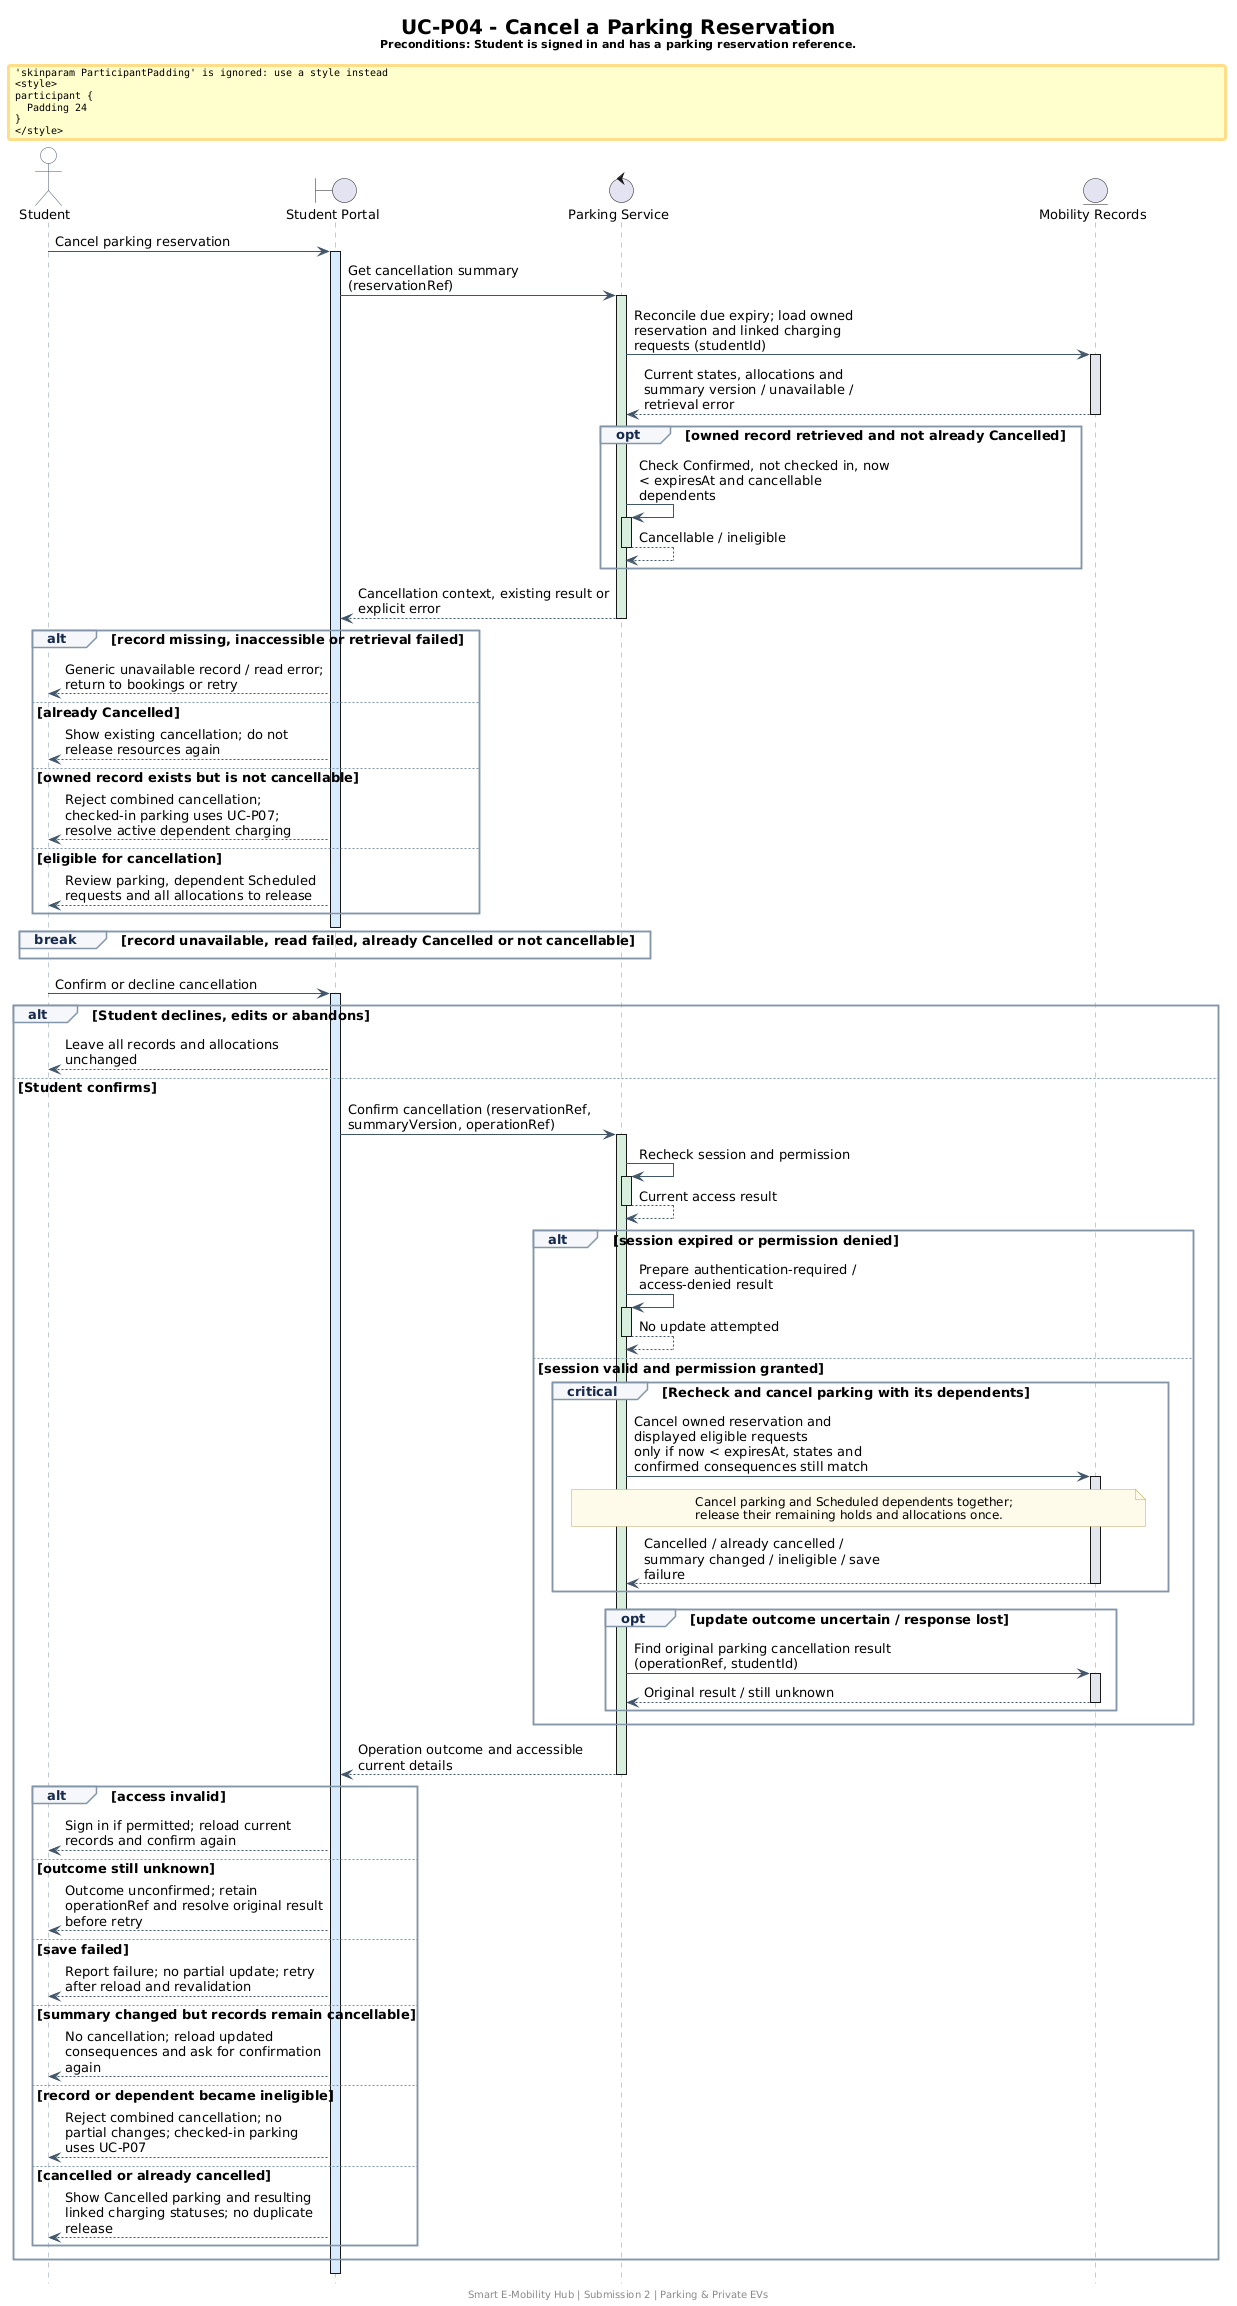

The diagram above was rendered by PlantUML. Its source (embedded in the PNG):
@startuml
skinparam backgroundColor #FFFFFF
skinparam shadowing false
skinparam defaultFontName SansSerif
skinparam defaultFontSize 13
skinparam titleFontSize 20
skinparam maxMessageSize 260
skinparam ParticipantPadding 24
skinparam BoxPadding 12
skinparam sequence {
  ArrowColor #42566B
  LifeLineBorderColor #8295A8
  LifeLineBackgroundColor #D8EAFE
  ActivationBorderColor #42566B
  ParticipantBorderColor #42566B
  ParticipantBackgroundColor #E8F1FA
  ParticipantFontColor #172B4D
  ActorBorderColor #42566B
  ActorBackgroundColor #FFFFFF
  GroupBorderColor #8295A8
  GroupBackgroundColor #F4F7FA
  GroupHeaderFontColor #172B4D
  DividerBackgroundColor #E8F1FA
  DividerBorderColor #8295A8
}
skinparam note {
  BackgroundColor #FFFBEB
  BorderColor #BBA86A
  FontSize 12
}
hide footbox
title
UC-P04 - Cancel a Parking Reservation
<size:11>Preconditions: Student is signed in and has a parking reservation reference.</size>
end title
actor Student as ST
boundary "Student Portal" as UI
control "Parking Service" as SVC
entity "Mobility Records" as DATA

ST -> UI: Cancel parking reservation
activate UI #D8EAFE
UI -> SVC: Get cancellation summary (reservationRef)
activate SVC #D8EEDC
SVC -> DATA: Reconcile due expiry; load owned reservation and linked charging requests (studentId)
activate DATA #E2E7ED
DATA --> SVC: Current states, allocations and summary version / unavailable / retrieval error
deactivate DATA
opt owned record retrieved and not already Cancelled
SVC -> SVC: Check Confirmed, not checked in, now < expiresAt and cancellable dependents
activate SVC #D8EEDC
SVC --> SVC: Cancellable / ineligible
deactivate SVC
end
SVC --> UI: Cancellation context, existing result or explicit error
deactivate SVC
alt record missing, inaccessible or retrieval failed
UI --> ST: Generic unavailable record / read error; return to bookings or retry
else already Cancelled
UI --> ST: Show existing cancellation; do not release resources again
else owned record exists but is not cancellable
UI --> ST: Reject combined cancellation; checked-in parking uses UC-P07; resolve active dependent charging
else eligible for cancellation
UI --> ST: Review parking, dependent Scheduled requests and all allocations to release
end
deactivate UI
break record unavailable, read failed, already Cancelled or not cancellable

end

ST -> UI: Confirm or decline cancellation
activate UI #D8EAFE
alt Student declines, edits or abandons
UI --> ST: Leave all records and allocations unchanged
else Student confirms
UI -> SVC: Confirm cancellation (reservationRef, summaryVersion, operationRef)
activate SVC #D8EEDC
SVC -> SVC: Recheck session and permission
activate SVC #D8EEDC
SVC --> SVC: Current access result
deactivate SVC
alt session expired or permission denied
SVC -> SVC: Prepare authentication-required / access-denied result
activate SVC #D8EEDC
SVC --> SVC: No update attempted
deactivate SVC
else session valid and permission granted
critical Recheck and cancel parking with its dependents
SVC -> DATA: Cancel owned reservation and displayed eligible requests\nonly if now < expiresAt, states and confirmed consequences still match
activate DATA #E2E7ED
note over SVC,DATA
  Cancel parking and Scheduled dependents together;
  release their remaining holds and allocations once.
end note
DATA --> SVC: Cancelled / already cancelled / summary changed / ineligible / save failure
deactivate DATA
end
opt update outcome uncertain / response lost
SVC -> DATA: Find original parking cancellation result (operationRef, studentId)
activate DATA #E2E7ED
DATA --> SVC: Original result / still unknown
deactivate DATA
end
end
SVC --> UI: Operation outcome and accessible current details
deactivate SVC
alt access invalid
UI --> ST: Sign in if permitted; reload current records and confirm again
else outcome still unknown
UI --> ST: Outcome unconfirmed; retain operationRef and resolve original result before retry
else save failed
UI --> ST: Report failure; no partial update; retry after reload and revalidation
else summary changed but records remain cancellable
UI --> ST: No cancellation; reload updated consequences and ask for confirmation again
else record or dependent became ineligible
UI --> ST: Reject combined cancellation; no partial changes; checked-in parking uses UC-P07
else cancelled or already cancelled
UI --> ST: Show Cancelled parking and resulting linked charging statuses; no duplicate release
end
end
deactivate UI

footer Smart E-Mobility Hub | Submission 2 | Parking & Private EVs
@enduml